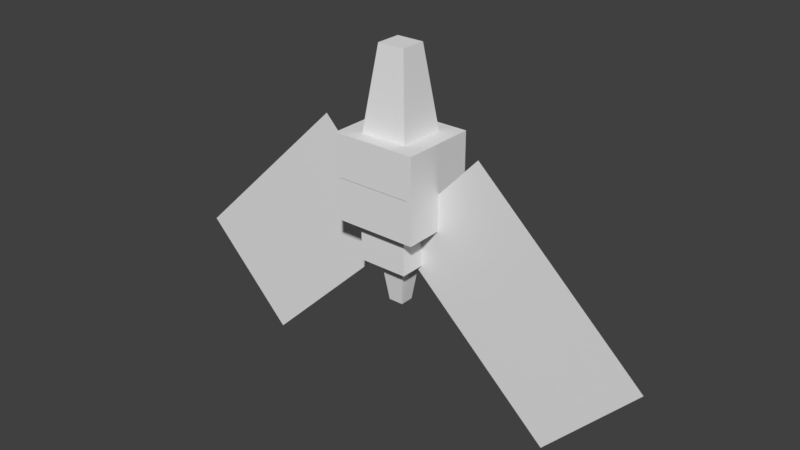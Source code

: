 # Source: Rotom.blend  (saved by Blender 2.77.0; exported with 4.5.12 LTS)
import bpy
from mathutils import Matrix  # noqa: F401  (used for matrix-valued properties, if any)

bpy.ops.wm.read_factory_settings(use_empty=True)
scene = bpy.context.scene
scene.name = 'Scene'

# ---- collections
col_collection_1 = bpy.data.collections.new('Collection 1'); scene.collection.children.link(col_collection_1)

# ---- materials (node trees are filled in below, after node groups)
mat_light = bpy.data.materials.new('light')
mat_light.alpha_threshold = 0.0
mat_light.use_transparent_shadow = False
mat_light.roughness = 0.5

# ---- material node trees

# ---- world
world_world = bpy.data.worlds.new('World'); scene.world = world_world
world_world.color = (0.05088, 0.05088, 0.05088)
world_world.use_sun_shadow = False
world_world.sun_shadow_jitter_overblur = 0.0
world_world.cycles.sampling_method = 'MANUAL'

# ---- meshes
me_body = bpy.data.meshes.new('body')
me_body.from_pydata([(0.182, -0.182, 0.182), (0.182, 0.182, 0.182), (-0.182, 0.182, 0.182), (-0.182, -0.182, 0.182), (0.182, -0.182, -0.182), (0.182, 0.182, -0.182), (-0.182, -0.182, -0.182), (-0.182, 0.182, -0.182)], [], [(0, 1, 2, 3), (4, 5, 1, 0), (6, 7, 5, 4), (3, 2, 7, 6), (1, 5, 7, 2), (4, 0, 3, 6)])
_uv = me_body.uv_layers.new(name='UVMap')
_uv.uv.foreach_set('vector', [0.2113, 0.605, 0.2113, 0.8228, 0.02052, 0.8228, 0.02052, 0.605, 0.2113, 0.605, 0.2113, 0.8228, 0.02052, 0.8228, 0.02052, 0.605, 0.2113, 0.605, 0.2113, 0.8228, 0.02052, 0.8228, 0.02052, 0.605, 0.2113, 0.605, 0.2113, 0.8228, 0.02052, 0.8228, 0.02052, 0.605, 0.2113, 0.605, 0.2113, 0.8228, 0.02052, 0.8228, 0.02052, 0.605, 0.2113, 0.605, 0.2113, 0.8228, 0.02052, 0.8228, 0.02052, 0.605])
me_body.use_remesh_preserve_volume = False
me_body.use_remesh_preserve_attributes = False
me_body.use_mirror_vertex_groups = False
me_body.update()
me_head = bpy.data.meshes.new('head')
me_head.from_pydata([(0.3276, -0.3276, 0.3276), (0.3276, 0.3276, 0.3276), (-0.3276, 0.3276, 0.3276), (-0.3276, -0.3276, 0.3276), (0.3276, -0.3276, -0.3276), (0.3276, 0.3276, -0.3276), (-0.3276, -0.3276, -0.3276), (-0.3276, 0.3276, -0.3276)], [], [(0, 1, 2, 3), (4, 5, 1, 0), (6, 7, 5, 4), (3, 2, 7, 6), (1, 5, 7, 2), (4, 0, 3, 6)])
_uv = me_head.uv_layers.new(name='UVMap')
_uv.uv.foreach_set('vector', [0.6851, 0.4197, 0.6851, 0.9267, 0.3966, 0.9267, 0.3966, 0.4197, 0.2086, 0.6339, 0.2086, 0.8189, 0.02361, 0.8189, 0.02361, 0.6339, 0.2086, 0.6339, 0.2086, 0.8189, 0.02361, 0.8189, 0.02361, 0.6339, 0.2086, 0.6339, 0.2086, 0.8189, 0.02361, 0.8189, 0.02361, 0.6339, 0.2086, 0.6339, 0.2086, 0.8189, 0.02361, 0.8189, 0.02361, 0.6339, 0.2086, 0.6339, 0.2086, 0.8189, 0.02361, 0.8189, 0.02361, 0.6339])
me_head.use_remesh_preserve_volume = False
me_head.use_remesh_preserve_attributes = False
me_head.use_mirror_vertex_groups = False
me_head.update()
me_light = bpy.data.meshes.new('light')
me_light.from_pydata([(0.3702, -0.3652, 0.3276), (0.3702, 0.3652, 0.3276), (-0.3702, 0.3652, 0.3276), (-0.3702, -0.3652, 0.3276), (0.3702, -0.3652, -0.3276), (0.3702, 0.3652, -0.3276), (-0.3702, -0.3652, -0.3276), (-0.3702, 0.3652, -0.3276)], [], [(0, 1, 2, 3), (4, 5, 1, 0), (6, 7, 5, 4), (3, 2, 7, 6), (1, 5, 7, 2), (4, 0, 3, 6)])
_uv = me_light.uv_layers.new(name='UVMap')
_uv.uv.foreach_set('vector', [0.2122, 0.00817, 0.2122, 0.4549, 0.007652, 0.4549, 0.007652, 0.00817, 0.2122, 0.00817, 0.2122, 0.4549, 0.007652, 0.4549, 0.007652, 0.00817, 0.2122, 0.00817, 0.2122, 0.4549, 0.007652, 0.4549, 0.007652, 0.00817, 0.2122, 0.00817, 0.2122, 0.4549, 0.007652, 0.4549, 0.007652, 0.00817, 0.2122, 0.00817, 0.2122, 0.4549, 0.007652, 0.4549, 0.007652, 0.00817, 0.2122, 0.00817, 0.2122, 0.4549, 0.007652, 0.4549, 0.007652, 0.00817])
me_light.materials.append(mat_light)
me_light.use_remesh_preserve_volume = False
me_light.use_remesh_preserve_attributes = False
me_light.use_mirror_vertex_groups = False
me_light.update()
me_plane_1_002 = bpy.data.meshes.new('Plane_1.002')
me_plane_1_002.from_pydata([(0.0, 0.5859, 8.278e-15), (-2.028, 0.5859, 8.278e-15), (0.0, -0.5859, 8.278e-15), (-2.028, -0.5859, 8.278e-15)], [], [(3, 2, 0, 1)])
_uv = me_plane_1_002.uv_layers.new(name='UVMap')
_uv.uv.foreach_set('vector', [0.9993, 0.00264, 0.9993, 0.9836, 0.7064, 0.9836, 0.7064, 0.00264])
me_plane_1_002.materials.append(mat_light)
me_plane_1_002.use_remesh_preserve_volume = False
me_plane_1_002.use_remesh_preserve_attributes = False
me_plane_1_002.use_mirror_vertex_groups = False
me_plane_1_002.update()
me_plane_1_001 = bpy.data.meshes.new('Plane_1.001')
me_plane_1_001.from_pydata([(6.944e-08, 0.6445, -1.159e-13), (-2.028, 0.6445, -1.159e-13), (6.944e-08, -0.5273, -1.159e-13), (-2.028, -0.5273, -1.159e-13)], [], [(2, 0, 1, 3)])
_uv = me_plane_1_001.uv_layers.new(name='UVMap')
_uv.uv.foreach_set('vector', [0.9993, 0.9836, 0.7064, 0.9836, 0.7064, 0.00264, 0.9993, 0.00264])
me_plane_1_001.materials.append(mat_light)
me_plane_1_001.use_remesh_preserve_volume = False
me_plane_1_001.use_remesh_preserve_attributes = False
me_plane_1_001.use_mirror_vertex_groups = False
me_plane_1_001.update()
me_light_2 = bpy.data.meshes.new('light_2')
me_light_2.from_pydata([(0.216, -0.173, 0.2221), (0.216, 0.173, 0.2221), (-0.216, 0.173, 0.2221), (-0.216, -0.173, 0.2221), (0.216, -0.173, -0.2221), (0.216, 0.173, -0.2221), (-0.216, -0.173, -0.2221), (-0.216, 0.173, -0.2221)], [], [(0, 1, 2, 3), (4, 5, 1, 0), (6, 7, 5, 4), (3, 2, 7, 6), (1, 5, 7, 2), (4, 0, 3, 6)])
_uv = me_light_2.uv_layers.new(name='UVMap')
_uv.uv.foreach_set('vector', [0.1947, 0.1827, 0.1947, 0.3448, 0.03261, 0.3448, 0.03261, 0.1827, 0.1947, 0.1827, 0.1947, 0.3448, 0.03261, 0.3448, 0.03261, 0.1827, 0.1947, 0.1827, 0.1947, 0.3448, 0.03261, 0.3448, 0.03261, 0.1827, 0.1947, 0.1827, 0.1947, 0.3448, 0.03261, 0.3448, 0.03261, 0.1827, 0.1947, 0.1827, 0.1947, 0.3448, 0.03261, 0.3448, 0.03261, 0.1827, 0.1947, 0.1827, 0.1947, 0.3448, 0.03261, 0.3448, 0.03261, 0.1827])
me_light_2.materials.append(mat_light)
me_light_2.use_remesh_preserve_volume = False
me_light_2.use_remesh_preserve_attributes = False
me_light_2.use_mirror_vertex_groups = False
me_light_2.update()
me_light_3 = bpy.data.meshes.new('light_3')
me_light_3.from_pydata([(-0.114, 0.1964, 0.1124), (-0.06503, -0.1964, 0.06068), (0.06503, -0.1964, 0.06068), (0.114, 0.1964, 0.1124), (-0.114, 0.1964, -0.1124), (-0.06503, -0.1964, -0.06068), (0.114, 0.1964, -0.1124), (0.06503, -0.1964, -0.06068)], [], [(0, 1, 2, 3), (4, 5, 1, 0), (6, 7, 5, 4), (3, 2, 7, 6), (1, 5, 7, 2), (4, 0, 3, 6)])
_uv = me_light_3.uv_layers.new(name='UVMap')
_uv.uv.foreach_set('vector', [0.1999, 0.148, 0.1999, 0.3303, 0.01756, 0.3303, 0.01756, 0.148, 0.1999, 0.148, 0.1999, 0.3303, 0.01756, 0.3303, 0.01756, 0.148, 0.1999, 0.148, 0.1999, 0.3303, 0.01756, 0.3303, 0.01756, 0.148, 0.1999, 0.148, 0.1999, 0.3303, 0.01756, 0.3303, 0.01756, 0.148, 0.1999, 0.148, 0.1999, 0.3303, 0.01756, 0.3303, 0.01756, 0.148, 0.1999, 0.148, 0.1999, 0.3303, 0.01756, 0.3303, 0.01756, 0.148])
me_light_3.materials.append(mat_light)
me_light_3.use_remesh_preserve_volume = False
me_light_3.use_remesh_preserve_attributes = False
me_light_3.use_mirror_vertex_groups = False
me_light_3.update()
me_top_1 = bpy.data.meshes.new('top_1')
me_top_1.from_pydata([(0.182, -0.1092, 0.182), (0.182, 0.1092, 0.182), (-0.182, 0.1092, 0.182), (-0.182, -0.1092, 0.182), (0.182, -0.1092, -0.182), (0.182, 0.1092, -0.182), (-0.182, -0.1092, -0.182), (-0.182, 0.1092, -0.182)], [], [(0, 1, 2, 3), (4, 5, 1, 0), (6, 7, 5, 4), (3, 2, 7, 6), (1, 5, 7, 2), (4, 0, 3, 6)])
_uv = me_top_1.uv_layers.new(name='UVMap')
_uv.uv.foreach_set('vector', [0.2072, 0.5615, 0.2072, 0.724, 0.04472, 0.724, 0.04472, 0.5615, 0.2072, 0.5615, 0.2072, 0.724, 0.04472, 0.724, 0.04472, 0.5615, 0.2072, 0.5615, 0.2072, 0.724, 0.04472, 0.724, 0.04472, 0.5615, 0.2072, 0.5615, 0.2072, 0.724, 0.04472, 0.724, 0.04472, 0.5615, 0.2072, 0.5615, 0.2072, 0.724, 0.04472, 0.724, 0.04472, 0.5615, 0.2072, 0.5615, 0.2072, 0.724, 0.04472, 0.724, 0.04472, 0.5615])
me_top_1.use_remesh_preserve_volume = False
me_top_1.use_remesh_preserve_attributes = False
me_top_1.use_mirror_vertex_groups = False
me_top_1.update()
me_top_2 = bpy.data.meshes.new('top_2')
me_top_2.from_pydata([(0.1565, -0.1092, 0.1565), (0.1565, 0.1092, 0.1565), (-0.1565, 0.1092, 0.1565), (-0.1565, -0.1092, 0.1565), (0.1565, -0.1092, -0.1565), (0.1565, 0.1092, -0.1565), (-0.1565, -0.1092, -0.1565), (-0.1565, 0.1092, -0.1565)], [], [(0, 1, 2, 3), (4, 5, 1, 0), (6, 7, 5, 4), (3, 2, 7, 6), (1, 5, 7, 2), (4, 0, 3, 6)])
_uv = me_top_2.uv_layers.new(name='UVMap')
_uv.uv.foreach_set('vector', [0.1945, 0.5988, 0.1945, 0.7457, 0.04759, 0.7457, 0.04759, 0.5988, 0.1945, 0.5988, 0.1945, 0.7457, 0.04759, 0.7457, 0.04759, 0.5988, 0.1945, 0.5988, 0.1945, 0.7457, 0.04759, 0.7457, 0.04759, 0.5988, 0.1945, 0.5988, 0.1945, 0.7457, 0.04759, 0.7457, 0.04759, 0.5988, 0.1945, 0.5988, 0.1945, 0.7457, 0.04759, 0.7457, 0.04759, 0.5988, 0.1945, 0.5988, 0.1945, 0.7457, 0.04759, 0.7457, 0.04759, 0.5988])
me_top_2.use_remesh_preserve_volume = False
me_top_2.use_remesh_preserve_attributes = False
me_top_2.use_mirror_vertex_groups = False
me_top_2.update()
me_top_3 = bpy.data.meshes.new('top_3')
me_top_3.from_pydata([(0.1092, -0.1092, 0.1092), (0.1092, 0.1092, 0.1092), (-0.1092, 0.1092, 0.1092), (-0.1092, -0.1092, 0.1092), (0.1092, -0.1092, -0.1092), (0.1092, 0.1092, -0.1092), (-0.1092, -0.1092, -0.1092), (-0.1092, 0.1092, -0.1092)], [], [(0, 1, 2, 3), (4, 5, 1, 0), (6, 7, 5, 4), (3, 2, 7, 6), (1, 5, 7, 2), (4, 0, 3, 6)])
_uv = me_top_3.uv_layers.new(name='UVMap')
_uv.uv.foreach_set('vector', [0.2006, 0.6369, 0.2006, 0.8158, 0.02174, 0.8158, 0.02174, 0.6369, 0.2006, 0.6369, 0.2006, 0.8158, 0.02174, 0.8158, 0.02174, 0.6369, 0.2006, 0.6369, 0.2006, 0.8158, 0.02174, 0.8158, 0.02174, 0.6369, 0.2006, 0.6369, 0.2006, 0.8158, 0.02174, 0.8158, 0.02174, 0.6369, 0.2006, 0.6369, 0.2006, 0.8158, 0.02174, 0.8158, 0.02174, 0.6369, 0.2006, 0.6369, 0.2006, 0.8158, 0.02174, 0.8158, 0.02174, 0.6369])
me_top_3.use_remesh_preserve_volume = False
me_top_3.use_remesh_preserve_attributes = False
me_top_3.use_mirror_vertex_groups = False
me_top_3.update()
me_top_4 = bpy.data.meshes.new('top_4')
me_top_4.from_pydata([(0.08009, -0.1092, 0.08009), (0.08009, 0.1092, 0.08009), (-0.08009, 0.1092, 0.08009), (-0.08009, -0.1092, 0.08009), (0.08009, -0.1092, -0.08009), (0.08009, 0.1092, -0.08009), (-0.08009, -0.1092, -0.08009), (-0.08009, 0.1092, -0.08009)], [], [(0, 1, 2, 3), (4, 5, 1, 0), (6, 7, 5, 4), (3, 2, 7, 6), (1, 5, 7, 2), (4, 0, 3, 6)])
_uv = me_top_4.uv_layers.new(name='UVMap')
_uv.uv.foreach_set('vector', [0.1931, 0.5829, 0.1931, 0.7222, 0.05387, 0.7222, 0.05387, 0.5829, 0.1931, 0.5829, 0.1931, 0.7222, 0.05387, 0.7222, 0.05387, 0.5829, 0.1931, 0.5829, 0.1931, 0.7222, 0.05387, 0.7222, 0.05387, 0.5829, 0.1931, 0.5829, 0.1931, 0.7222, 0.05387, 0.7222, 0.05387, 0.5829, 0.1931, 0.5829, 0.1931, 0.7222, 0.05387, 0.7222, 0.05387, 0.5829, 0.1931, 0.5829, 0.1931, 0.7222, 0.05387, 0.7222, 0.05387, 0.5829])
me_top_4.use_remesh_preserve_volume = False
me_top_4.use_remesh_preserve_attributes = False
me_top_4.use_mirror_vertex_groups = False
me_top_4.update()
me_light_1 = bpy.data.meshes.new('light_1')
me_light_1.from_pydata([(0.2089, -0.3597, 0.2059), (0.1191, 0.3597, 0.1111), (-0.1191, 0.3597, 0.1111), (-0.2089, -0.3597, 0.2059), (0.2089, -0.3597, -0.2059), (0.1191, 0.3597, -0.1111), (-0.2089, -0.3597, -0.2059), (-0.1191, 0.3597, -0.1111)], [], [(0, 1, 2, 3), (4, 5, 1, 0), (6, 7, 5, 4), (3, 2, 7, 6), (1, 5, 7, 2), (4, 0, 3, 6)])
_uv = me_light_1.uv_layers.new(name='UVMap')
_uv.uv.foreach_set('vector', [0.1779, 0.202, 0.1779, 0.3354, 0.04449, 0.3354, 0.04449, 0.202, 0.1779, 0.202, 0.1779, 0.3354, 0.04449, 0.3354, 0.04449, 0.202, 0.1779, 0.202, 0.1779, 0.3354, 0.04449, 0.3354, 0.04449, 0.202, 0.1779, 0.202, 0.1779, 0.3354, 0.04449, 0.3354, 0.04449, 0.202, 0.1779, 0.202, 0.1779, 0.3354, 0.04449, 0.3354, 0.04449, 0.202, 0.1779, 0.202, 0.1779, 0.3354, 0.04449, 0.3354, 0.04449, 0.202])
me_light_1.materials.append(mat_light)
me_light_1.use_remesh_preserve_volume = False
me_light_1.use_remesh_preserve_attributes = False
me_light_1.use_mirror_vertex_groups = False
me_light_1.update()

# ---- objects
ob_body = bpy.data.objects.new('body', me_body)
ob_head = bpy.data.objects.new('head', me_head)
ob_light = bpy.data.objects.new('light', me_light)
ob_arm_1 = bpy.data.objects.new('arm.1', me_plane_1_002)
ob_arm_2 = bpy.data.objects.new('arm.2', me_plane_1_001)
ob_light_2 = bpy.data.objects.new('light_2', me_light_2)
ob_light_3 = bpy.data.objects.new('light_3', me_light_3)
ob_top_1 = bpy.data.objects.new('top_1', me_top_1)
ob_top_2 = bpy.data.objects.new('top_2', me_top_2)
ob_top_3 = bpy.data.objects.new('top_3', me_top_3)
ob_top_4 = bpy.data.objects.new('top_4', me_top_4)
ob_light_1 = bpy.data.objects.new('light_1', me_light_1)

# ---- transforms, parenting, visibility, modifiers, constraints
ob_body.location = (0.0, -2.097e-07, 1.287)
ob_body.rotation_euler = (1.571, -0.0, 0.0)
ob_body.lineart.crease_threshold = 0.0
ob_head.parent = ob_body
ob_head.matrix_parent_inverse = Matrix(((1.0, -0.0, 0.0, -0.0), (0.0, -1.629e-07, 1.0, -1.287), (0.0, -1.0, -1.629e-07, -0.0), (0.0, 0.0, 0.0, 1.0)))
ob_head.location = (0.0, -2.913e-07, 1.788)
ob_head.rotation_euler = (1.571, -0.0, 0.0)
ob_head.lineart.crease_threshold = 0.0
ob_light.parent = ob_head
ob_light.matrix_parent_inverse = Matrix(((1.0, -0.0, 0.0, -0.0), (0.0, -1.629e-07, 1.0, -1.788), (0.0, -1.0, -1.629e-07, 2.541e-14), (0.0, 0.0, 0.0, 1.0)))
ob_light.location = (0.0, -2.913e-07, 1.788)
ob_light.rotation_euler = (1.571, -0.0, 0.0)
ob_light.lineart.crease_threshold = 0.0
ob_arm_1.parent = ob_light
ob_arm_1.matrix_parent_inverse = Matrix(((1.0, -0.0, 0.0, -0.0), (0.0, -1.629e-07, 1.0, -1.788), (0.0, -1.0, -1.629e-07, 5.082e-14), (0.0, 0.0, 0.0, 1.0)))
ob_arm_1.location = (-0.3579, 2.237e-07, 1.69)
ob_arm_1.rotation_euler = (4.712, -0.7688, 6.283)
ob_arm_1.lineart.crease_threshold = 0.0
ob_arm_2.parent = ob_light
ob_arm_2.matrix_parent_inverse = Matrix(((1.0, -0.0, 0.0, -0.0), (0.0, -1.629e-07, 1.0, -1.788), (0.0, -1.0, -1.629e-07, 5.082e-14), (0.0, 0.0, 0.0, 1.0)))
ob_arm_2.location = (0.3665, -2.014e-07, 1.732)
ob_arm_2.rotation_euler = (-1.571, -0.7498, 3.142)
ob_arm_2.lineart.crease_threshold = 0.0
ob_light_2.parent = ob_light
ob_light_2.matrix_parent_inverse = Matrix(((1.0, -0.0, 0.0, -0.0), (0.0, -1.629e-07, 1.0, -1.788), (0.0, -1.0, -1.629e-07, 5.082e-14), (0.0, 0.0, 0.0, 1.0)))
ob_light_2.location = (0.0, -2.065e-07, 1.241)
ob_light_2.rotation_euler = (1.571, -0.0, 0.0)
ob_light_2.lineart.crease_threshold = 0.0
ob_light_3.parent = ob_light_2
ob_light_3.matrix_parent_inverse = Matrix(((1.0, -0.0, 0.0, -0.0), (0.0, -1.629e-07, 1.0, -1.241), (0.0, -1.0, -1.629e-07, -4.34e-09), (0.0, 0.0, 0.0, 1.0)))
ob_light_3.location = (1.085e-09, -1.43e-07, 0.8811)
ob_light_3.rotation_euler = (1.571, -0.0, 0.0)
ob_light_3.lineart.crease_threshold = 0.0
ob_top_1.parent = ob_head
ob_top_1.matrix_parent_inverse = Matrix(((1.0, -0.0, 0.0, -0.0), (0.0, -1.629e-07, 1.0, -1.788), (0.0, -1.0, -1.629e-07, 2.541e-14), (0.0, 0.0, 0.0, 1.0)))
ob_top_1.location = (0.0, -3.596e-07, 2.207)
ob_top_1.rotation_euler = (1.571, -0.0, 0.0)
ob_top_1.lineart.crease_threshold = 0.0
ob_top_2.parent = ob_top_1
ob_top_2.matrix_parent_inverse = Matrix(((1.0, -0.0, 0.0, -0.0), (0.0, -1.629e-07, 1.0, -2.207), (0.0, -1.0, -1.629e-07, 6.273e-14), (0.0, 0.0, 0.0, 1.0)))
ob_top_2.location = (0.0, -3.884e-07, 2.384)
ob_top_2.rotation_euler = (1.571, -0.0, 0.0)
ob_top_2.lineart.crease_threshold = 0.0
ob_top_3.parent = ob_top_2
ob_top_3.matrix_parent_inverse = Matrix(((1.0, -0.0, 0.0, -0.0), (0.0, -1.629e-07, 1.0, -2.384), (0.0, -1.0, -1.629e-07, 6.775e-14), (0.0, 0.0, 0.0, 1.0)))
ob_top_3.location = (0.0, -4.078e-07, 2.503)
ob_top_3.rotation_euler = (1.571, -0.0, 0.0)
ob_top_3.lineart.crease_threshold = 0.0
ob_top_4.parent = ob_top_3
ob_top_4.matrix_parent_inverse = Matrix(((1.0, -0.0, 0.0, -0.0), (0.0, -1.629e-07, 1.0, -2.503), (0.0, -1.0, -1.629e-07, 7.114e-14), (0.0, 0.0, 0.0, 1.0)))
ob_top_4.location = (0.0, -4.314e-07, 2.634)
ob_top_4.rotation_euler = (1.571, -0.0, 0.0)
ob_top_4.lineart.crease_threshold = 0.0
ob_light_1.parent = ob_top_4
ob_light_1.matrix_parent_inverse = Matrix(((1.0, -0.0, 0.0, -0.0), (0.0, -1.629e-07, 1.0, -2.634), (0.0, -1.0, -1.629e-07, -2.17e-09), (0.0, 0.0, 0.0, 1.0)))
ob_light_1.location = (2.17e-09, -4.051e-07, 2.493)
ob_light_1.rotation_euler = (1.571, -0.0, 0.0)
ob_light_1.lineart.crease_threshold = 0.0

# ---- collection membership
col_collection_1.objects.link(ob_body)
col_collection_1.objects.link(ob_head)
col_collection_1.objects.link(ob_light)
col_collection_1.objects.link(ob_arm_1)
col_collection_1.objects.link(ob_arm_2)
col_collection_1.objects.link(ob_light_2)
col_collection_1.objects.link(ob_light_3)
col_collection_1.objects.link(ob_top_1)
col_collection_1.objects.link(ob_top_2)
col_collection_1.objects.link(ob_top_3)
col_collection_1.objects.link(ob_top_4)
col_collection_1.objects.link(ob_light_1)

# ---- scene / render settings (as saved in the file)
scene.frame_start = 1; scene.frame_end = 250; scene.frame_set(1)
scene.render.engine = 'BLENDER_EEVEE_NEXT'
scene.render.resolution_percentage = 50
scene.render.dither_intensity = 0.0
scene.cycles.use_denoising = False
scene.cycles.samples = 128
scene.cycles.sampling_pattern = 'TABULATED_SOBOL'
scene.cycles.light_sampling_threshold = 0.0
scene.cycles.use_adaptive_sampling = False
scene.cycles.use_light_tree = False
scene.cycles.blur_glossy = 0.0
scene.cycles.sample_clamp_indirect = 0.0
scene.view_settings.view_transform = 'Standard'
bpy.context.view_layer.update()

# ---- added for rendering (the .blend has no active camera and no usable light): camera, sun
cam_auto = bpy.data.cameras.new('AutoCamera')
cam_auto.lens = 50.0
cam_auto.sensor_width = 36.0
cam_auto.clip_end = 1000.0
ob_auto_camera = bpy.data.objects.new('AutoCamera', cam_auto)
scene.collection.objects.link(ob_auto_camera)
ob_auto_camera.location = (4.9799, -5.98361, 5.34473)
ob_auto_camera.rotation_euler = (1.09748, -7.21219e-08, 0.694738)
scene.camera = ob_auto_camera
light_auto_sun = bpy.data.lights.new('AutoSun', 'SUN')
light_auto_sun.energy = 3.0
light_auto_sun.angle = 0.0523599
ob_auto_sun = bpy.data.objects.new('AutoSun', light_auto_sun)
scene.collection.objects.link(ob_auto_sun)
ob_auto_sun.rotation_euler = (0.872665, 0.174533, 0.523599)
bpy.context.view_layer.update()
